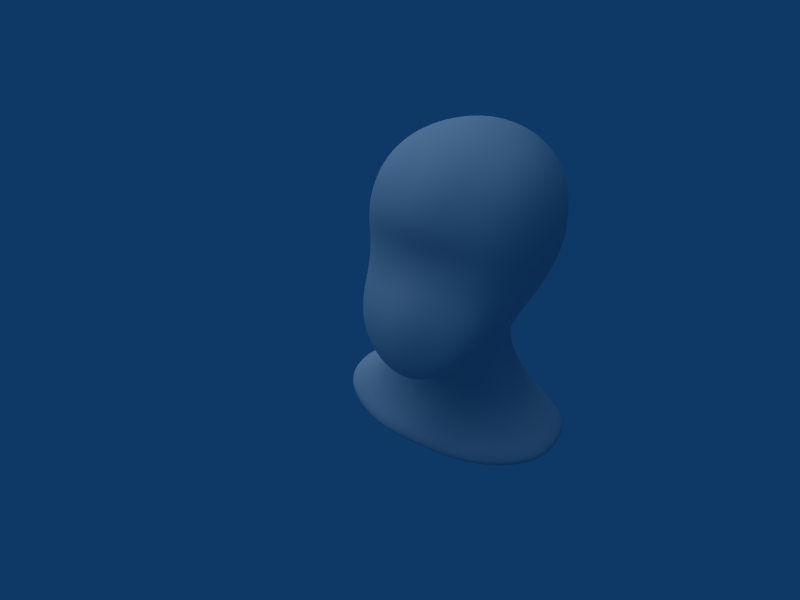 # Source: head.blend  (saved by Blender 2.72.0; exported with 4.5.12 LTS)
import bpy
from mathutils import Matrix  # noqa: F401  (used for matrix-valued properties, if any)

bpy.ops.wm.read_factory_settings(use_empty=True)
scene = bpy.context.scene
scene.name = 'Scene'

# ---- collections
col_collection_1 = bpy.data.collections.new('Collection 1'); scene.collection.children.link(col_collection_1)

# ---- materials (node trees are filled in below, after node groups)
mat_material = bpy.data.materials.new('Material')
mat_material.alpha_threshold = 0.0
mat_material.roughness = 0.5
mat_material.line_color = (0.0, 0.0, 0.0, 1.0)

# ---- material node trees

# ---- world
world_world = bpy.data.worlds.new('World'); scene.world = world_world
world_world.color = (0.05656, 0.2208, 0.4)
world_world.use_sun_shadow = False
world_world.sun_shadow_jitter_overblur = 0.0
world_world.cycles.sampling_method = 'MANUAL'
world_world.cycles.sample_map_resolution = 256

# ---- cameras
cam_camera = bpy.data.cameras.new('Camera')
cam_camera.passepartout_alpha = 0.2
cam_camera.clip_end = 100.0
cam_camera.lens = 35.0
cam_camera.sensor_width = 32.0
cam_camera.sensor_height = 18.0
cam_camera.ortho_scale = 7.314
cam_camera.show_passepartout = False
cam_camera.show_safe_areas = True
cam_camera.dof.focus_distance = 0.0
cam_camera.dof.aperture_fstop = 128.0

# ---- lights
light_lamp_001 = bpy.data.lights.new('Lamp.001', 'SUN')
light_lamp_001.transmission_factor = 0.0
light_lamp_001.angle = 1.571
light_lamp_001.energy = 1.0
light_lamp_001.shadow_buffer_clip_start = 0.5
light_lamp_001.shadow_soft_size = 1.0
light_lamp_001.shadow_cascade_max_distance = 1000.0
light_lamp_001.cycles.use_multiple_importance_sampling = False
light_lamp = bpy.data.lights.new('Lamp', 'SPOT')
light_lamp.transmission_factor = 0.0
light_lamp.energy = 100.0
light_lamp.shadow_buffer_clip_start = 0.5
light_lamp.shadow_soft_size = 1.0
light_lamp.shadow_maximum_resolution = 0.006
light_lamp.use_absolute_resolution = True
light_lamp.cycles.use_multiple_importance_sampling = False

# ---- meshes
me_cube = bpy.data.meshes.new('Cube')
me_cube.from_pydata([(0.392, 0.5197, -0.6628), (0.503, -0.3608, -0.7579), (0.4759, 0.6959, 0.5372), (0.472, -0.2985, 0.3918), (0.5143, 0.09885, -0.7977), (0.0, 0.7495, -0.6853), (0.6152, 0.796, -0.005848), (0.0, -0.6374, -0.8071), (0.5862, -0.3731, -0.04791), (0.5945, 0.0965, 0.5862), (0.0, 0.8863, 0.7187), (0.0, -0.4208, 0.4605), (0.0, -0.07802, -1.207), (0.0, 0.1061, 0.8137), (0.7382, 0.1213, -0.02299), (0.0, -0.5731, -0.05601), (0.0, 1.131, 0.03926), (0.4933, 0.3381, -0.7122), (0.5415, -0.2238, -0.7741), (0.1845, 0.674, -0.6839), (0.5953, 0.7162, -0.2543), (0.5591, 0.7713, 0.3142), (0.3323, -0.4777, -0.7682), (0.5476, -0.3136, -0.2618), (0.5526, -0.363, 0.2123), (0.553, 0.4116, 0.5887), (0.5527, -0.143, 0.5016), (0.2832, 0.8193, 0.6549), (0.2768, -0.3677, 0.4396), (0.2004, -0.05858, -1.139), (0.0, -0.3868, -1.302), (0.0, 0.4595, 0.8409), (0.0, -0.1864, 0.6729), (0.3248, 0.1127, 0.7547), (0.716, 0.4266, -0.01668), (0.7463, 0.1051, 0.3102), (0.7086, -0.1516, -0.03742), (0.6604, 0.1447, -0.2657), (0.331, -0.498, -0.05466), (0.0, -0.5619, 0.2071), (0.0, -0.4667, -0.2439), (0.3375, 1.052, 0.0223), (0.0, 1.021, -0.2495), (0.0, 1.097, 0.4183), (0.2782, -0.3685, -1.202), (0.3022, 0.4402, 0.7714), (0.3017, -0.1582, 0.6301), (0.6591, 0.42, -0.255), (0.7026, 0.413, 0.3065), (0.6957, -0.1556, 0.2638), (0.6384, -0.1053, -0.268), (0.3114, -0.428, -0.2041), (0.3006, -0.4811, 0.2034), (0.3133, 1.01, 0.3773), (0.3137, 0.947, -0.2414), (0.5844, 0.1591, -2.04), (0.6339, 0.8217, -1.8), (0.5698, 1.323, -1.533), (0.0, 0.1074, -2.013), (0.0, 1.282, -1.58), (0.0, 0.8407, -1.813), (1.113, 0.4448, -1.778), (1.037, 0.9685, -1.495), (1.168, 0.7158, -1.61), (0.2498, 0.1327, -1.236), (0.1818, 0.8091, -0.8434), (0.0, 0.1028, -1.266), (0.0, 0.8594, -0.8524), (0.4872, 0.2356, -0.9997), (0.3885, 0.6001, -0.8357), (0.4849, 0.4263, -0.9052), (0.3689, 0.2536, -1.752), (0.332, 1.232, -1.307), (0.0, 0.156, -1.751), (0.0, 1.189, -1.323), (0.6879, 0.4122, -1.53), (0.6172, 0.8914, -1.308), (0.7267, 0.64, -1.395), (0.2913, 0.2435, -1.467), (0.2446, 1.038, -1.071), (0.0, 0.1985, -1.486), (0.0, 1.003, -1.081), (0.5254, 0.3349, -1.266), (0.4444, 0.7518, -1.074), (0.539, 0.5325, -1.148), (0.5212, 0.6131, -0.4808), (0.5143, -0.3099, -0.4592), (0.5907, 0.1408, -0.5275), (0.0, -0.4586, -0.4139), (0.0, 0.8741, -0.4914), (0.5926, 0.3815, -0.5068), (0.5858, -0.1287, -0.5191), (0.3139, -0.4156, -0.4997), (0.2556, 0.7934, -0.4867)], [], [(29, 4, 18, 44), (22, 7, 30, 44), (30, 12, 29, 44), (33, 9, 25, 45), (25, 2, 27, 45), (27, 10, 31, 45), (31, 13, 33, 45), (32, 11, 28, 46), (28, 3, 26, 46), (26, 9, 33, 46), (33, 13, 32, 46), (20, 6, 34, 47), (34, 14, 37, 47), (34, 6, 21, 48), (21, 2, 25, 48), (25, 9, 35, 48), (35, 14, 34, 48), (35, 9, 26, 49), (26, 3, 24, 49), (24, 8, 36, 49), (36, 14, 35, 49), (36, 8, 23, 50), (37, 14, 36, 50), (23, 8, 38, 51), (38, 15, 40, 51), (38, 8, 24, 52), (24, 3, 28, 52), (28, 11, 39, 52), (39, 15, 38, 52), (43, 10, 27, 53), (27, 2, 21, 53), (21, 6, 41, 53), (41, 16, 43, 53), (41, 6, 20, 54), (42, 16, 41, 54), (55, 58, 60, 56), (60, 59, 57, 56), (63, 61, 55, 56), (57, 62, 63, 56), (12, 66, 64, 29), (19, 65, 67, 5), (29, 64, 68, 4), (0, 69, 65, 19), (4, 68, 70, 17), (69, 0, 17, 70), (73, 58, 55, 71), (72, 57, 59, 74), (71, 55, 61, 75), (76, 62, 57, 72), (75, 61, 63, 77), (77, 63, 62, 76), (66, 80, 78, 64), (80, 73, 71, 78), (65, 79, 81, 67), (79, 72, 74, 81), (64, 78, 82, 68), (78, 71, 75, 82), (69, 83, 79, 65), (83, 76, 72, 79), (68, 82, 84, 70), (82, 75, 77, 84), (70, 84, 83, 69), (84, 77, 76, 83), (1, 22, 44), (1, 44, 18), (37, 87, 90, 47), (87, 4, 17, 90), (0, 85, 90, 17), (85, 20, 47, 90), (23, 86, 91, 50), (86, 1, 18, 91), (4, 87, 91, 18), (87, 37, 50, 91), (40, 88, 92, 51), (88, 7, 22, 92), (1, 86, 92, 22), (86, 23, 51, 92), (20, 85, 93, 54), (85, 0, 19, 93), (5, 89, 93, 19), (89, 42, 54, 93)])
me_cube.polygons.foreach_set('use_smooth', [True] * 81)
me_cube.materials.append(mat_material)
me_cube.use_remesh_preserve_volume = False
me_cube.use_remesh_preserve_attributes = False
me_cube.use_mirror_vertex_groups = False
me_cube.update()

# ---- objects
ob_lamp = bpy.data.objects.new('Lamp', light_lamp_001)
ob_lamp_001 = bpy.data.objects.new('Lamp.001', light_lamp)
ob_cube = bpy.data.objects.new('Cube', me_cube)
ob_camera = bpy.data.objects.new('Camera', cam_camera)

# ---- transforms, parenting, visibility, modifiers, constraints
ob_lamp.location = (-18.95, -13.66, 29.92)
ob_lamp.rotation_euler = (0.359, -0.5536, 2.116e-08)
ob_lamp.lock_rotations_4d = False
ob_lamp.empty_display_type = 'ARROWS'
ob_lamp.lineart.crease_threshold = 0.0
ob_lamp_001.location = (11.47, -20.92, 7.46)
ob_lamp_001.rotation_euler = (1.193, 0.4602, 0.5625)
ob_lamp_001.lock_rotations_4d = False
ob_lamp_001.empty_display_type = 'ARROWS'
ob_lamp_001.lineart.crease_threshold = 0.0
ob_cube.location = (0.0, 0.0, 1.864)
ob_cube.lock_rotations_4d = False
ob_cube.empty_display_type = 'ARROWS'
ob_cube.color = (0.0, 0.0, 0.0, 1.0)
ob_cube.lineart.crease_threshold = 0.0
_m = ob_cube.modifiers.new('Mirror', 'MIRROR')
_m.use_clip = True
_m = ob_cube.modifiers.new('Subsurf', 'SUBSURF')
_m.uv_smooth = 'PRESERVE_CORNERS'
_m.levels = 3
_m.render_levels = 3
_m.show_only_control_edges = False
ob_camera.location = (2.918, -5.899, 2.891)
ob_camera.rotation_euler = (1.31, -0.1945, 0.5565)
ob_camera.lock_rotations_4d = False
ob_camera.empty_display_type = 'ARROWS'
ob_camera.color = (0.0, 0.0, 0.0, 0.0)
ob_camera.display_type = 'WIRE'
ob_camera.lineart.crease_threshold = 0.0

# ---- collection membership
col_collection_1.objects.link(ob_lamp)
col_collection_1.objects.link(ob_lamp_001)
col_collection_1.objects.link(ob_cube)
col_collection_1.objects.link(ob_camera)

# ---- scene / render settings (as saved in the file)
scene.camera = ob_camera
scene.frame_start = 1; scene.frame_end = 250; scene.frame_set(1)
scene.render.engine = 'BLENDER_EEVEE_NEXT'
scene.render.image_settings.file_format = 'JPEG'
scene.render.image_settings.color_mode = 'RGB'
scene.render.image_settings.compression = 90
scene.render.resolution_x = 800
scene.render.resolution_y = 600
scene.render.pixel_aspect_x = 100.0
scene.render.pixel_aspect_y = 100.0
scene.render.fps = 25
scene.render.dither_intensity = 0.0
scene.render.use_compositing = False
scene.render.use_sequencer = False
scene.render.bake_margin = 2
scene.render.bake_bias = 0.0
scene.render.use_stamp_time = False
scene.render.use_stamp_date = False
scene.render.use_stamp_frame = False
scene.render.use_stamp_camera = False
scene.render.use_stamp_scene = False
scene.render.use_stamp_filename = False
scene.render.use_stamp_render_time = False
scene.render.stamp_font_size = 0
scene.cycles.use_denoising = False
scene.cycles.samples = 10
scene.cycles.sampling_pattern = 'TABULATED_SOBOL'
scene.cycles.light_sampling_threshold = 0.0
scene.cycles.use_adaptive_sampling = False
scene.cycles.use_light_tree = False
scene.cycles.blur_glossy = 0.0
scene.cycles.volume_bounces = 1
scene.cycles.pixel_filter_type = 'GAUSSIAN'
scene.cycles.sample_clamp_indirect = 0.0
scene.view_settings.view_transform = 'Raw'
bpy.context.view_layer.update()

